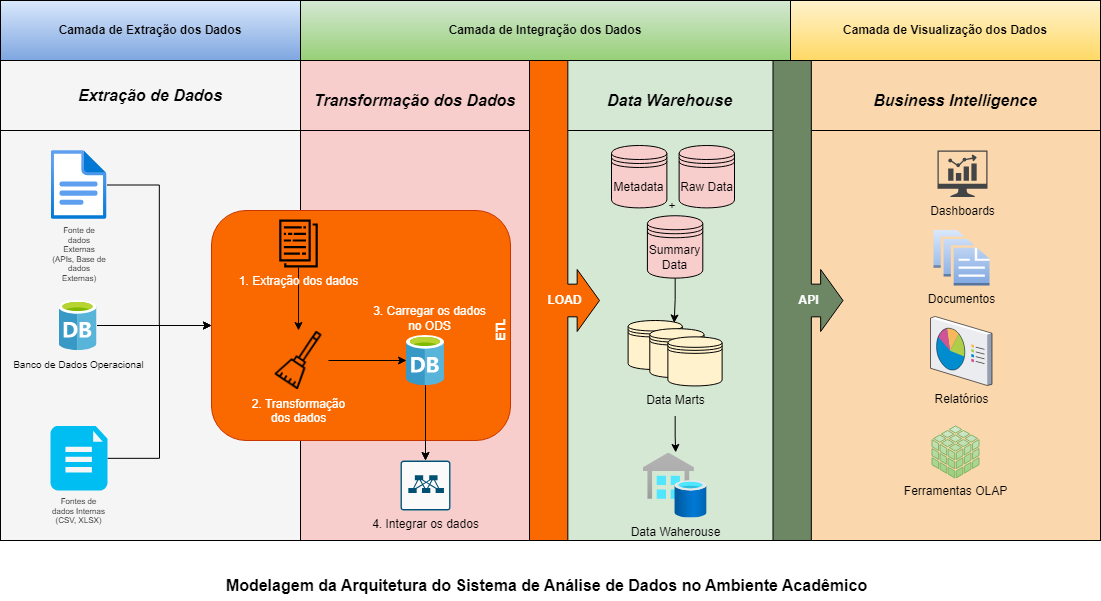

The diagram above was exported from draw.io. Its source (the exported page's mxGraphModel, read from the mxfile embedded in the PNG):
<mxGraphModel dx="1750" dy="870" grid="1" gridSize="10" guides="1" tooltips="1" connect="1" arrows="1" fold="1" page="1" pageScale="1" pageWidth="827" pageHeight="1169" background="none" math="0" shadow="0">
  <root>
    <mxCell id="0" />
    <mxCell id="1" parent="0" />
    <mxCell id="bYg9cO6TC6jGiBZgIPYS-76" value="Modelagem da Arquitetura do Sistema de Análise de Dados no Ambiente Acadêmico" style="text;html=1;align=center;verticalAlign=middle;resizable=0;points=[];autosize=1;strokeColor=none;fillColor=none;fontSize=16;fontStyle=1" parent="1" vertex="1">
      <mxGeometry x="516" y="570" width="660" height="30" as="geometry" />
    </mxCell>
    <mxCell id="iNvT_KSUn5W5busz1h3e-1" value="&lt;b&gt;Camada de Extração dos Dados&lt;/b&gt;" style="rounded=0;whiteSpace=wrap;html=1;fillColor=#dae8fc;gradientColor=#7ea6e0;strokeColor=default;" parent="1" vertex="1">
      <mxGeometry x="300" width="300" height="60" as="geometry" />
    </mxCell>
    <mxCell id="iNvT_KSUn5W5busz1h3e-2" value="" style="rounded=0;whiteSpace=wrap;html=1;fillColor=#FFFFFF;strokeColor=#FFFFFF;" parent="1" vertex="1">
      <mxGeometry x="523" y="60" width="646" height="480" as="geometry" />
    </mxCell>
    <mxCell id="iNvT_KSUn5W5busz1h3e-3" value="&lt;h2&gt;&lt;b&gt;&lt;font style=&quot;font-size: 16px;&quot; color=&quot;#000000&quot;&gt;&lt;i&gt;Extração de Dados&lt;/i&gt;&lt;/font&gt;&lt;/b&gt;&lt;/h2&gt;" style="rounded=0;whiteSpace=wrap;html=1;strokeColor=default;fillColor=#f5f5f5;shadow=0;glass=0;fontColor=#333333;" parent="1" vertex="1">
      <mxGeometry x="300" y="60" width="300" height="70" as="geometry" />
    </mxCell>
    <mxCell id="iNvT_KSUn5W5busz1h3e-4" value="&lt;h2&gt;&lt;font style=&quot;font-size: 16px;&quot;&gt;&lt;i&gt;Transformação dos Dados&lt;/i&gt;&lt;/font&gt;&lt;/h2&gt;" style="rounded=0;whiteSpace=wrap;html=1;strokeColor=default;fillColor=#f8cecc;shadow=0;glass=0;" parent="1" vertex="1">
      <mxGeometry x="600" y="60" width="229" height="80" as="geometry" />
    </mxCell>
    <mxCell id="iNvT_KSUn5W5busz1h3e-5" value="&lt;h2&gt;&lt;span style=&quot;font-size: 16px;&quot;&gt;&lt;i&gt;Data Warehouse&lt;/i&gt;&lt;/span&gt;&lt;/h2&gt;" style="rounded=0;whiteSpace=wrap;html=1;strokeColor=default;fillColor=#d5e8d4;shadow=0;glass=0;" parent="1" vertex="1">
      <mxGeometry x="859" y="60" width="221" height="80" as="geometry" />
    </mxCell>
    <mxCell id="iNvT_KSUn5W5busz1h3e-6" value="&lt;h2&gt;&lt;font style=&quot;font-size: 16px;&quot;&gt;&lt;i&gt;Business Intelligence&lt;/i&gt;&lt;/font&gt;&lt;/h2&gt;" style="rounded=0;whiteSpace=wrap;html=1;strokeColor=default;fillColor=#fad7ac;shadow=0;glass=0;" parent="1" vertex="1">
      <mxGeometry x="1110" y="60" width="290" height="80" as="geometry" />
    </mxCell>
    <mxCell id="iNvT_KSUn5W5busz1h3e-7" value="" style="rounded=0;whiteSpace=wrap;html=1;strokeColor=default;fillColor=#f8cecc;" parent="1" vertex="1">
      <mxGeometry x="600" y="130" width="229" height="410" as="geometry" />
    </mxCell>
    <mxCell id="iNvT_KSUn5W5busz1h3e-9" value="" style="rounded=0;whiteSpace=wrap;html=1;strokeColor=default;fillColor=#d5e8d4;" parent="1" vertex="1">
      <mxGeometry x="861.62" y="130" width="218.38" height="410" as="geometry" />
    </mxCell>
    <mxCell id="iNvT_KSUn5W5busz1h3e-10" value="&lt;div style=&quot;&quot;&gt;&lt;span style=&quot;background-color: initial;&quot;&gt;&lt;b&gt;&lt;font color=&quot;#ffffff&quot;&gt;LOAD&lt;/font&gt;&lt;/b&gt;&lt;/span&gt;&lt;/div&gt;" style="html=1;shadow=0;dashed=0;align=center;verticalAlign=middle;shape=mxgraph.arrows2.calloutArrow;dy=16.33;dx=22.33;notch=38.33;arrowHead=14.67;fillColor=#fa6800;strokeColor=default;fontColor=#000000;labelPosition=center;verticalLabelPosition=middle;" parent="1" vertex="1">
      <mxGeometry x="829" y="60" width="70" height="480" as="geometry" />
    </mxCell>
    <mxCell id="iNvT_KSUn5W5busz1h3e-11" value="" style="rounded=0;whiteSpace=wrap;html=1;strokeColor=default;fillColor=#fad7ac;" parent="1" vertex="1">
      <mxGeometry x="1110" y="130" width="290" height="410" as="geometry" />
    </mxCell>
    <mxCell id="iNvT_KSUn5W5busz1h3e-12" value="&lt;div style=&quot;&quot;&gt;API&lt;/div&gt;" style="html=1;shadow=0;dashed=0;align=center;verticalAlign=middle;shape=mxgraph.arrows2.calloutArrow;dy=16.33;dx=22.33;notch=38.33;arrowHead=14.67;fillColor=#6d8764;strokeColor=default;fontColor=#ffffff;horizontal=1;labelPosition=center;verticalLabelPosition=middle;fontStyle=1" parent="1" vertex="1">
      <mxGeometry x="1072.5" y="60" width="70" height="480" as="geometry" />
    </mxCell>
    <mxCell id="iNvT_KSUn5W5busz1h3e-13" value="" style="rounded=0;whiteSpace=wrap;html=1;strokeColor=default;fillColor=#f5f5f5;fontColor=#333333;" parent="1" vertex="1">
      <mxGeometry x="300" y="130" width="300" height="410" as="geometry" />
    </mxCell>
    <mxCell id="iNvT_KSUn5W5busz1h3e-65" style="edgeStyle=orthogonalEdgeStyle;rounded=0;orthogonalLoop=1;jettySize=auto;html=1;entryX=0;entryY=0.5;entryDx=0;entryDy=0;" parent="1" source="iNvT_KSUn5W5busz1h3e-14" target="iNvT_KSUn5W5busz1h3e-35" edge="1">
      <mxGeometry relative="1" as="geometry" />
    </mxCell>
    <mxCell id="iNvT_KSUn5W5busz1h3e-14" value="&lt;font style=&quot;font-size: 10px;&quot;&gt;Banco de Dados Operacional&lt;/font&gt;" style="image;sketch=0;aspect=fixed;html=1;points=[];align=center;fontSize=12;image=img/lib/mscae/Database_General.svg;labelBackgroundColor=none;" parent="1" vertex="1">
      <mxGeometry x="358.5" y="300" width="38" height="50" as="geometry" />
    </mxCell>
    <mxCell id="iNvT_KSUn5W5busz1h3e-64" style="edgeStyle=orthogonalEdgeStyle;rounded=0;orthogonalLoop=1;jettySize=auto;html=1;entryX=0;entryY=0.5;entryDx=0;entryDy=0;" parent="1" source="iNvT_KSUn5W5busz1h3e-15" target="iNvT_KSUn5W5busz1h3e-35" edge="1">
      <mxGeometry relative="1" as="geometry" />
    </mxCell>
    <mxCell id="iNvT_KSUn5W5busz1h3e-15" value="&lt;font style=&quot;font-size: 8px;&quot;&gt;Fontes de dados Internas (CSV, XLSX)&lt;/font&gt;" style="verticalLabelPosition=bottom;html=1;verticalAlign=top;align=center;strokeColor=none;fillColor=#00BEF2;shape=mxgraph.azure.file_2;pointerEvents=1;fontSize=8;whiteSpace=wrap;" parent="1" vertex="1">
      <mxGeometry x="350" y="425.46000000000004" width="57" height="64.54" as="geometry" />
    </mxCell>
    <mxCell id="iNvT_KSUn5W5busz1h3e-66" style="edgeStyle=orthogonalEdgeStyle;rounded=0;orthogonalLoop=1;jettySize=auto;html=1;entryX=0;entryY=0.5;entryDx=0;entryDy=0;" parent="1" source="iNvT_KSUn5W5busz1h3e-17" target="iNvT_KSUn5W5busz1h3e-35" edge="1">
      <mxGeometry relative="1" as="geometry" />
    </mxCell>
    <mxCell id="iNvT_KSUn5W5busz1h3e-17" value="Fonte de dados Externas (APIs, Base de dados Externas)" style="image;aspect=fixed;html=1;points=[];align=center;fontSize=8;image=img/lib/azure2/general/File.svg;labelBackgroundColor=none;whiteSpace=wrap;" parent="1" vertex="1">
      <mxGeometry x="350.5" y="150" width="56.00000000000001" height="69" as="geometry" />
    </mxCell>
    <mxCell id="iNvT_KSUn5W5busz1h3e-18" value="" style="group" parent="1" vertex="1" connectable="0">
      <mxGeometry x="927.62" y="320" width="94" height="95.45818181818181" as="geometry" />
    </mxCell>
    <mxCell id="iNvT_KSUn5W5busz1h3e-19" value="" style="group" parent="iNvT_KSUn5W5busz1h3e-18" vertex="1" connectable="0">
      <mxGeometry width="94" height="95.45818181818181" as="geometry" />
    </mxCell>
    <mxCell id="iNvT_KSUn5W5busz1h3e-20" value="" style="shape=datastore;whiteSpace=wrap;html=1;container=0;fillColor=#fff2cc;strokeColor=#000000;" parent="iNvT_KSUn5W5busz1h3e-19" vertex="1">
      <mxGeometry width="54.23076923076923" height="49.090909090909086" as="geometry" />
    </mxCell>
    <mxCell id="iNvT_KSUn5W5busz1h3e-21" value="" style="shape=datastore;whiteSpace=wrap;html=1;container=0;fillColor=#fff2cc;strokeColor=#000000;" parent="iNvT_KSUn5W5busz1h3e-19" vertex="1">
      <mxGeometry x="21.692307692307693" y="8.181818181818182" width="54.23076923076923" height="49.090909090909086" as="geometry" />
    </mxCell>
    <mxCell id="iNvT_KSUn5W5busz1h3e-22" value="" style="shape=datastore;whiteSpace=wrap;html=1;container=0;fillColor=#fff2cc;strokeColor=#000000;" parent="iNvT_KSUn5W5busz1h3e-19" vertex="1">
      <mxGeometry x="39.76923076923077" y="16.363636363636363" width="54.23076923076923" height="49.090909090909086" as="geometry" />
    </mxCell>
    <mxCell id="iNvT_KSUn5W5busz1h3e-23" value="Data Marts" style="text;html=1;align=center;verticalAlign=middle;resizable=0;points=[];autosize=1;strokeColor=none;fillColor=none;" parent="iNvT_KSUn5W5busz1h3e-19" vertex="1">
      <mxGeometry x="6.998461538461538" y="65.45818181818181" width="80" height="30" as="geometry" />
    </mxCell>
    <mxCell id="iNvT_KSUn5W5busz1h3e-24" value="&#10;&#10;&#10;+" style="group;strokeColor=none;rounded=1;" parent="1" vertex="1" connectable="0">
      <mxGeometry x="912" y="150" width="120" height="130" as="geometry" />
    </mxCell>
    <mxCell id="iNvT_KSUn5W5busz1h3e-25" value="Metadata" style="shape=datastore;whiteSpace=wrap;html=1;fillColor=#f8cecc;strokeColor=default;" parent="iNvT_KSUn5W5busz1h3e-24" vertex="1">
      <mxGeometry x="-1" y="-5" width="55.38461538461538" height="62.4" as="geometry" />
    </mxCell>
    <mxCell id="iNvT_KSUn5W5busz1h3e-26" value="Raw Data" style="shape=datastore;whiteSpace=wrap;html=1;fillColor=#f8cecc;strokeColor=default;" parent="iNvT_KSUn5W5busz1h3e-24" vertex="1">
      <mxGeometry x="66.6153846153846" y="-5" width="55.38461538461538" height="62.4" as="geometry" />
    </mxCell>
    <mxCell id="iNvT_KSUn5W5busz1h3e-28" value="Summary Data" style="shape=datastore;whiteSpace=wrap;html=1;fillColor=#f8cecc;strokeColor=default;" parent="iNvT_KSUn5W5busz1h3e-24" vertex="1">
      <mxGeometry x="34.92307692307692" y="65.23636363636365" width="55.38461538461538" height="62.4" as="geometry" />
    </mxCell>
    <mxCell id="iNvT_KSUn5W5busz1h3e-29" value="Dashboards" style="sketch=0;pointerEvents=1;shadow=0;dashed=0;html=1;strokeColor=none;fillColor=#434445;aspect=fixed;labelPosition=center;verticalLabelPosition=bottom;verticalAlign=top;align=center;outlineConnect=0;shape=mxgraph.vvd.nsx_dashboard;" parent="1" vertex="1">
      <mxGeometry x="1237" y="150" width="50" height="46.5" as="geometry" />
    </mxCell>
    <mxCell id="iNvT_KSUn5W5busz1h3e-30" value="Documentos" style="outlineConnect=0;dashed=0;verticalLabelPosition=bottom;verticalAlign=top;align=center;html=1;shape=mxgraph.aws3.documents;fillColor=#dae8fc;gradientColor=#7ea6e0;strokeColor=#6c8ebf;" parent="1" vertex="1">
      <mxGeometry x="1233" y="229.5" width="56" height="55.5" as="geometry" />
    </mxCell>
    <mxCell id="iNvT_KSUn5W5busz1h3e-31" value="Relatórios" style="verticalLabelPosition=bottom;sketch=0;aspect=fixed;html=1;verticalAlign=top;strokeColor=none;align=center;outlineConnect=0;shape=mxgraph.citrix.reporting;" parent="1" vertex="1">
      <mxGeometry x="1230" y="316" width="61.5" height="69" as="geometry" />
    </mxCell>
    <mxCell id="iNvT_KSUn5W5busz1h3e-32" value="Ferramentas OLAP" style="sketch=0;shadow=0;dashed=0;html=1;strokeColor=#82b366;labelPosition=center;verticalLabelPosition=bottom;verticalAlign=top;outlineConnect=0;align=center;shape=mxgraph.office.databases.database_cube;fillColor=#d5e8d4;gradientColor=#97d077;" parent="1" vertex="1">
      <mxGeometry x="1231.5" y="425.46000000000004" width="47" height="52" as="geometry" />
    </mxCell>
    <mxCell id="iNvT_KSUn5W5busz1h3e-33" value="&lt;b&gt;Camada de Integração dos Dados&lt;/b&gt;" style="rounded=0;whiteSpace=wrap;html=1;fillColor=#d5e8d4;gradientColor=#97d077;strokeColor=default;" parent="1" vertex="1">
      <mxGeometry x="600" width="490" height="60" as="geometry" />
    </mxCell>
    <mxCell id="iNvT_KSUn5W5busz1h3e-34" value="&lt;b&gt;Camada de Visualização dos Dados&lt;/b&gt;" style="rounded=0;whiteSpace=wrap;html=1;fillColor=#fff2cc;gradientColor=#ffd966;strokeColor=default;" parent="1" vertex="1">
      <mxGeometry x="1090" width="310" height="60" as="geometry" />
    </mxCell>
    <mxCell id="iNvT_KSUn5W5busz1h3e-35" value="&lt;b&gt;&lt;font color=&quot;#ffffff&quot;&gt;ETL&lt;/font&gt;&lt;/b&gt;" style="rounded=1;whiteSpace=wrap;html=1;fillColor=#fa6800;strokeColor=#C73500;fontColor=#000000;horizontal=0;labelPosition=center;verticalLabelPosition=middle;align=center;verticalAlign=bottom;spacingRight=8;" parent="1" vertex="1">
      <mxGeometry x="511" y="210" width="299" height="230" as="geometry" />
    </mxCell>
    <mxCell id="iNvT_KSUn5W5busz1h3e-57" style="edgeStyle=orthogonalEdgeStyle;rounded=0;orthogonalLoop=1;jettySize=auto;html=1;entryX=0.5;entryY=0;entryDx=0;entryDy=0;" parent="1" source="iNvT_KSUn5W5busz1h3e-76" target="iNvT_KSUn5W5busz1h3e-47" edge="1">
      <mxGeometry relative="1" as="geometry">
        <mxPoint x="598.0399999999997" y="268.1199999999999" as="sourcePoint" />
      </mxGeometry>
    </mxCell>
    <mxCell id="iNvT_KSUn5W5busz1h3e-60" style="edgeStyle=orthogonalEdgeStyle;rounded=0;orthogonalLoop=1;jettySize=auto;html=1;" parent="1" source="iNvT_KSUn5W5busz1h3e-47" target="iNvT_KSUn5W5busz1h3e-16" edge="1">
      <mxGeometry relative="1" as="geometry" />
    </mxCell>
    <mxCell id="iNvT_KSUn5W5busz1h3e-47" value="2. Transformação&lt;br&gt;dos dados" style="shape=image;html=1;verticalAlign=top;verticalLabelPosition=bottom;labelBackgroundColor=none;imageAspect=0;aspect=fixed;image=https://cdn3.iconfinder.com/data/icons/halloween-36/64/_Broom-128.png;fontColor=#FFFFFF;" parent="1" vertex="1">
      <mxGeometry x="568" y="330" width="60" height="60" as="geometry" />
    </mxCell>
    <mxCell id="iNvT_KSUn5W5busz1h3e-49" value="4. Integrar os dados" style="sketch=0;points=[[0.015,0.015,0],[0.985,0.015,0],[0.985,0.985,0],[0.015,0.985,0],[0.25,0,0],[0.5,0,0],[0.75,0,0],[1,0.25,0],[1,0.5,0],[1,0.75,0],[0.75,1,0],[0.5,1,0],[0.25,1,0],[0,0.75,0],[0,0.5,0],[0,0.25,0]];verticalLabelPosition=bottom;html=1;verticalAlign=top;aspect=fixed;align=center;pointerEvents=1;shape=mxgraph.cisco19.rect;prIcon=nexus_9300;fillColor=#FAFAFA;strokeColor=#005073;fontColor=#000000;" parent="1" vertex="1">
      <mxGeometry x="700" y="460" width="50" height="50" as="geometry" />
    </mxCell>
    <mxCell id="iNvT_KSUn5W5busz1h3e-62" style="edgeStyle=orthogonalEdgeStyle;rounded=0;orthogonalLoop=1;jettySize=auto;html=1;" parent="1" source="iNvT_KSUn5W5busz1h3e-16" target="iNvT_KSUn5W5busz1h3e-49" edge="1">
      <mxGeometry relative="1" as="geometry" />
    </mxCell>
    <mxCell id="iNvT_KSUn5W5busz1h3e-69" value="" style="edgeStyle=orthogonalEdgeStyle;rounded=0;orthogonalLoop=1;jettySize=auto;html=1;" parent="1" source="iNvT_KSUn5W5busz1h3e-16" target="iNvT_KSUn5W5busz1h3e-49" edge="1">
      <mxGeometry relative="1" as="geometry" />
    </mxCell>
    <mxCell id="iNvT_KSUn5W5busz1h3e-16" value="3. Carregar os dados&lt;br&gt;no ODS" style="image;sketch=0;aspect=fixed;html=1;points=[];align=center;fontSize=12;image=img/lib/mscae/Database_General.svg;labelBackgroundColor=none;labelPosition=center;verticalLabelPosition=top;verticalAlign=bottom;horizontal=1;spacingLeft=8;fontColor=#FFFFFF;" parent="1" vertex="1">
      <mxGeometry x="706" y="335" width="38" height="50" as="geometry" />
    </mxCell>
    <mxCell id="iNvT_KSUn5W5busz1h3e-71" style="edgeStyle=orthogonalEdgeStyle;rounded=0;orthogonalLoop=1;jettySize=auto;html=1;entryX=0.85;entryY=0.05;entryDx=0;entryDy=0;entryPerimeter=0;" parent="1" source="iNvT_KSUn5W5busz1h3e-28" target="iNvT_KSUn5W5busz1h3e-20" edge="1">
      <mxGeometry relative="1" as="geometry" />
    </mxCell>
    <mxCell id="iNvT_KSUn5W5busz1h3e-72" value="Data Waherouse" style="image;aspect=fixed;html=1;points=[];align=center;fontSize=12;image=img/lib/azure2/databases/SQL_Data_Warehouses.svg;labelBackgroundColor=none;" parent="1" vertex="1">
      <mxGeometry x="942.62" y="452.5" width="64" height="65" as="geometry" />
    </mxCell>
    <mxCell id="iNvT_KSUn5W5busz1h3e-75" style="edgeStyle=orthogonalEdgeStyle;rounded=0;orthogonalLoop=1;jettySize=auto;html=1;entryX=0.509;entryY=-0.009;entryDx=0;entryDy=0;entryPerimeter=0;" parent="1" source="iNvT_KSUn5W5busz1h3e-23" target="iNvT_KSUn5W5busz1h3e-72" edge="1">
      <mxGeometry relative="1" as="geometry" />
    </mxCell>
    <mxCell id="iNvT_KSUn5W5busz1h3e-76" value="1. Extração dos dados" style="sketch=0;outlineConnect=0;fontColor=#FFFFFF;gradientColor=none;fillColor=#000000;strokeColor=none;dashed=0;verticalLabelPosition=bottom;verticalAlign=top;align=center;html=1;fontSize=12;fontStyle=0;aspect=fixed;pointerEvents=1;shape=mxgraph.aws4.data_set;" parent="1" vertex="1">
      <mxGeometry x="578.61" y="219" width="38.77" height="48" as="geometry" />
    </mxCell>
  </root>
</mxGraphModel>